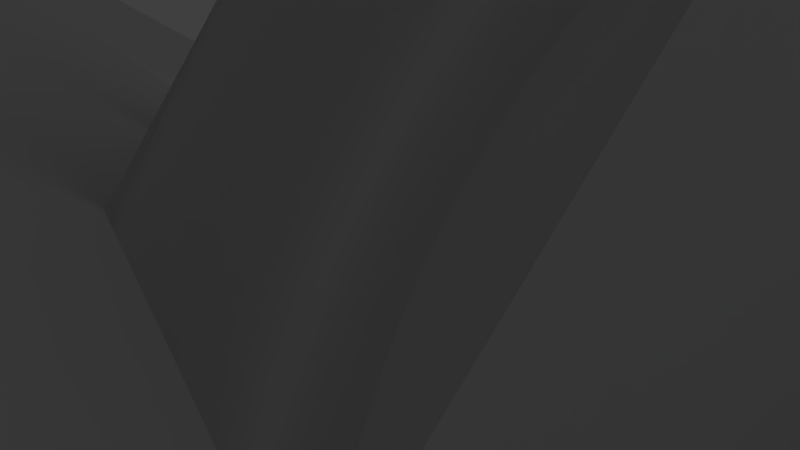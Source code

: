 # Source: basic_idea_1.blend  (saved by Blender 2.72.0; exported with 4.5.12 LTS)
import bpy
from mathutils import Matrix  # noqa: F401  (used for matrix-valued properties, if any)

bpy.ops.wm.read_factory_settings(use_empty=True)
scene = bpy.context.scene
scene.name = 'Scene'

# ---- collections
col_collection_1 = bpy.data.collections.new('Collection 1'); scene.collection.children.link(col_collection_1)
col_collection_2 = bpy.data.collections.new('Collection 2'); scene.collection.children.link(col_collection_2)

# ---- world
world_world = bpy.data.worlds.new('World'); scene.world = world_world
world_world.color = (0.05088, 0.05088, 0.05088)
world_world.use_sun_shadow = False
world_world.sun_shadow_jitter_overblur = 0.0
world_world.cycles.sampling_method = 'MANUAL'
world_world.cycles.sample_map_resolution = 256

# ---- cameras
cam_camera = bpy.data.cameras.new('Camera')
cam_camera.clip_end = 100.0
cam_camera.lens = 35.0
cam_camera.sensor_width = 32.0
cam_camera.sensor_height = 18.0
cam_camera.ortho_scale = 7.314
cam_camera.dof.focus_distance = 0.0
cam_camera.dof.aperture_fstop = 128.0

# ---- lights
light_lamp = bpy.data.lights.new('Lamp', 'POINT')
light_lamp.transmission_factor = 0.0
light_lamp.cutoff_distance = 30.0
light_lamp.energy = 100.0
light_lamp.shadow_buffer_clip_start = 1.001
light_lamp.shadow_soft_size = 0.1
light_lamp.shadow_maximum_resolution = 0.006
light_lamp.use_absolute_resolution = True
light_lamp.cycles.use_multiple_importance_sampling = False

# ---- meshes
me_cube_010 = bpy.data.meshes.new('Cube.010')
me_cube_010.from_pydata([(-1.0, -1.0, -1.0), (-1.0, 1.0, -1.0), (1.0, 1.0, -1.0), (1.0, -1.0, -1.0), (-1.0, -1.0, 1.0), (-1.0, 1.0, 1.0), (1.0, 1.0, 1.0), (1.0, -1.0, 1.0), (-1.0, -1.0, -0.8735), (-1.0, 1.0, -0.8735), (1.0, 1.0, -0.8735), (1.0, -1.0, -0.8735), (-1.0, -1.0, 1.126), (-1.0, 1.0, 1.126), (1.0, 1.0, 1.126), (1.0, -1.0, 1.126), (-1.0, -1.0, -0.8729), (-1.0, 1.0, -0.8729), (1.0, 1.0, -0.8729), (1.0, -1.0, -0.8729), (-1.0, -1.0, 1.127), (-1.0, 1.0, 1.127), (1.0, 1.0, 1.127), (1.0, -1.0, 1.127)], [], [(4, 0, 1, 5), (5, 1, 2, 6), (6, 2, 3, 7), (7, 3, 0, 4), (0, 3, 2, 1), (7, 4, 5, 6), (12, 8, 9, 13), (13, 9, 10, 14), (14, 10, 11, 15), (15, 11, 8, 12), (8, 11, 10, 9), (15, 12, 13, 14), (20, 21, 17, 16), (21, 22, 18, 17), (22, 23, 19, 18), (23, 20, 16, 19), (16, 17, 18, 19), (23, 22, 21, 20)])
me_cube_010.use_remesh_preserve_volume = False
me_cube_010.use_remesh_preserve_attributes = False
me_cube_010.use_mirror_vertex_groups = False
me_cube_010.update()
me_cube_003 = bpy.data.meshes.new('Cube.003')
me_cube_003.from_pydata([(-1.0, -1.0, -1.0), (-1.0, 1.0, -1.0), (1.0, 1.0, -1.0), (1.0, -1.0, -1.0), (-1.0, -1.0, 1.0), (-1.0, 1.0, 1.0), (1.0, 1.0, 1.0), (1.0, -1.0, 1.0)], [], [(4, 5, 1, 0), (5, 6, 2, 1), (6, 7, 3, 2), (7, 4, 0, 3), (0, 1, 2, 3), (7, 6, 5, 4)])
me_cube_003.use_remesh_preserve_volume = False
me_cube_003.use_remesh_preserve_attributes = False
me_cube_003.use_mirror_vertex_groups = False
me_cube_003.update()
me_cube_001 = bpy.data.meshes.new('Cube.001')
me_cube_001.from_pydata([(-0.3088, 1.0, -1.0), (-0.3088, 3.0, -1.0), (1.0, 3.0, -1.0), (1.0, 1.0, -1.0), (-0.3088, 1.0, 1.0), (-0.3088, 3.0, 1.0), (1.0, 3.0, 1.0), (1.0, 1.0, 1.0), (-0.3088, 1.0, 1.0), (-0.3088, 3.0, 1.0), (-0.3088, 3.0, -1.0), (-0.3088, 1.0, -1.0), (-0.01598, 3.0, 1.0), (1.0, 3.0, 1.0), (1.0, 3.0, -1.0), (-0.01598, 3.0, -1.0), (1.0, 3.0, 1.0), (1.0, 1.0, 1.0), (1.0, 1.0, -1.0), (1.0, 3.0, -1.0), (1.0, 1.0, 1.0), (-0.3088, 1.0, 1.0), (-0.3088, 1.0, -1.0), (1.0, 1.0, -1.0), (-0.3088, 1.0, -1.0), (-0.3088, 3.0, -1.0), (1.0, 3.0, -1.0), (1.0, 1.0, -1.0), (1.0, 1.0, 1.0), (1.0, 3.0, 1.0), (-0.3088, 3.0, 1.0), (-0.3088, 1.0, 1.0), (0.2769, 4.319, 1.0), (1.0, 4.319, 1.0), (1.0, 4.319, -1.0), (0.2769, 4.319, -1.0), (-1.0, -1.0, -1.0), (-1.0, 1.0, -1.0), (1.0, 1.0, -1.0), (1.0, -1.0, -1.0), (-1.0, -1.0, 1.0), (-1.0, 1.0, 1.0), (1.0, 1.0, 1.0), (1.0, -1.0, 1.0), (-1.0, 0.0, 1.0), (0.0, 1.0, 1.0), (1.0, 0.0, 1.0), (0.0, -1.0, 1.0), (0.0, 0.0, 1.0), (-1.0, 0.0, -1.0), (0.0, 1.0, -1.0), (1.0, 0.0, -1.0), (0.0, -1.0, -1.0), (0.0, 0.0, -1.0)], [], [(12, 13, 33, 32), (13, 14, 34, 33), (14, 15, 35, 34), (32, 33, 34, 35), (8, 9, 10, 11), (5, 9, 8, 4), (1, 10, 9, 5), (0, 11, 10, 1), (4, 8, 11, 0), (15, 12, 32, 35), (6, 13, 12, 5), (2, 14, 13, 6), (1, 15, 14, 2), (5, 12, 15, 1), (16, 17, 18, 19), (7, 17, 16, 6), (3, 18, 17, 7), (2, 19, 18, 3), (6, 16, 19, 2), (20, 21, 22, 23), (4, 21, 20, 7), (0, 22, 21, 4), (3, 23, 22, 0), (7, 20, 23, 3), (24, 25, 26, 27), (1, 25, 24, 0), (2, 26, 25, 1), (3, 27, 26, 2), (0, 24, 27, 3), (28, 29, 30, 31), (6, 29, 28, 7), (5, 30, 29, 6), (4, 31, 30, 5), (7, 28, 31, 4), (40, 44, 41, 37, 49, 36), (42, 46, 43, 39, 51, 38), (43, 47, 40, 36, 52, 39), (53, 50, 38, 51), (48, 45, 41, 44), (47, 48, 44, 40), (43, 46, 48, 47), (46, 42, 45, 48), (52, 53, 51, 39), (36, 49, 53, 52), (49, 37, 50, 53), (41, 37, 24, 31), (25, 15, 12, 30)])
me_cube_001.use_remesh_preserve_volume = False
me_cube_001.use_remesh_preserve_attributes = False
me_cube_001.use_mirror_vertex_groups = False
me_cube_001.update()
me_cube_004 = bpy.data.meshes.new('Cube.004')
me_cube_004.from_pydata([(-0.9688, -0.3115, -0.7219), (-0.9688, 0.9751, -0.7219), (-0.9688, 0.9751, -1.653), (-0.9688, -0.3115, -1.653), (1.637, -0.3115, -0.7219), (1.637, -0.3115, -1.653), (1.637, 0.9751, -0.7219), (1.637, 0.9751, -1.653), (-0.9688, 0.9751, -0.7219), (-0.9688, 2.473, -0.7219), (-0.9688, 2.473, -1.355), (-0.9688, 2.473, -1.987), (-0.9688, 0.9751, -1.987), (0.6332, 0.9751, -0.7219), (0.6332, 0.9751, -1.987), (0.6332, 2.473, -0.7219), (-0.1678, 2.473, -0.7219), (-0.1678, 2.473, -1.355), (-0.1678, 2.473, -1.987), (0.6332, 2.473, -1.987), (0.6332, 2.473, -1.355), (0.2327, 2.473, -0.7219), (-0.5683, 2.473, -0.7219), (-0.1678, 2.473, -1.038), (-0.9688, 2.473, -1.038), (-0.5683, 2.473, -1.355), (-0.1678, 2.473, -1.671), (-0.5683, 2.473, -1.987), (-0.9688, 2.473, -1.671), (0.2327, 2.473, -1.987), (0.6332, 2.473, -1.671), (0.6332, 2.473, -1.038), (0.2327, 2.473, -1.355), (-0.5683, 2.473, -1.038), (-0.5683, 2.473, -1.671), (0.2327, 2.473, -1.038), (0.2327, 2.473, -1.671), (0.03246, 2.473, -0.7219), (-0.368, 2.473, -0.7219), (-0.1678, 2.473, -1.196), (-0.9688, 2.473, -0.8801), (-0.368, 2.473, -1.355), (-0.1678, 2.473, -1.829), (-0.7685, 2.473, -1.987), (-0.9688, 2.473, -1.513), (0.4329, 2.473, -1.987), (0.6332, 2.473, -1.513), (0.6332, 2.473, -0.8801), (0.03246, 2.473, -1.355), (0.4329, 2.473, -0.7219), (-0.7685, 2.473, -0.7219), (-0.1678, 2.473, -0.8801), (-0.9688, 2.473, -1.196), (-0.7685, 2.473, -1.355), (-0.1678, 2.473, -1.513), (-0.368, 2.473, -1.987), (-0.9688, 2.473, -1.829), (0.03246, 2.473, -1.987), (0.6332, 2.473, -1.829), (0.6332, 2.473, -1.196), (0.4329, 2.473, -1.355), (-0.5683, 2.473, -1.196), (-0.5683, 2.473, -0.8801), (-0.7685, 2.473, -1.038), (-0.368, 2.473, -1.038), (-0.5683, 2.473, -1.829), (-0.5683, 2.473, -1.513), (-0.7685, 2.473, -1.671), (0.2327, 2.473, -1.196), (0.2327, 2.473, -0.8801), (0.03246, 2.473, -1.038), (0.4329, 2.473, -1.038), (0.2327, 2.473, -1.829), (0.2327, 2.473, -1.513), (0.03246, 2.473, -1.671), (0.4329, 2.473, -1.671), (-0.368, 2.473, -1.196), (0.4329, 2.473, -1.196), (0.4329, 2.473, -1.829), (-0.7685, 2.473, -1.196), (-0.7685, 2.473, -0.8801), (-0.368, 2.473, -0.8801), (-0.7685, 2.473, -1.829), (-0.7685, 2.473, -1.513), (-0.1863, 2.473, -1.987), (0.03246, 2.473, -1.196), (0.03246, 2.473, -0.8801), (0.4329, 2.473, -0.8801), (0.03246, 2.473, -1.829), (0.03246, 2.473, -1.513), (0.4329, 2.473, -1.513)], [], [(0, 1, 2, 3), (4, 0, 3, 5), (4, 6, 1, 0), (1, 6, 7, 2), (3, 2, 7, 5), (6, 4, 5, 7), (8, 9, 40, 24, 52, 10, 44, 28, 56, 11, 12), (13, 15, 49, 21, 37, 16, 38, 22, 50, 9, 8), (76, 39, 17, 41), (12, 11, 43, 27, 55, 84, 18, 57, 29, 45, 19, 14), (15, 13, 14, 19, 58, 30, 46, 20, 59, 31, 47), (77, 59, 20, 60), (78, 58, 19, 45), (79, 61, 25, 53), (80, 62, 33, 63), (81, 51, 23, 64), (82, 65, 27, 43), (83, 66, 34, 67), (85, 68, 32, 48), (86, 69, 35, 70), (87, 47, 31, 71), (88, 72, 29, 57), (89, 73, 36, 74), (90, 46, 30, 75), (61, 76, 41, 25), (33, 64, 76, 61), (64, 23, 39, 76), (68, 77, 60, 32), (35, 71, 77, 68), (71, 31, 59, 77), (72, 78, 45, 29), (36, 75, 78, 72), (75, 30, 58, 78), (52, 79, 53, 10), (24, 63, 79, 52), (63, 33, 61, 79), (40, 80, 63, 24), (9, 50, 80, 40), (50, 22, 62, 80), (62, 81, 64, 33), (22, 38, 81, 62), (38, 16, 51, 81), (56, 82, 43, 11), (28, 67, 82, 56), (67, 34, 65, 82), (44, 83, 67, 28), (10, 53, 83, 44), (53, 25, 66, 83), (39, 85, 48, 17), (23, 70, 85, 39), (70, 35, 68, 85), (51, 86, 70, 23), (16, 37, 86, 51), (37, 21, 69, 86), (69, 87, 71, 35), (21, 49, 87, 69), (49, 15, 47, 87), (42, 88, 57, 18), (26, 74, 88, 42), (74, 36, 72, 88), (54, 89, 74, 26), (17, 48, 89, 54), (48, 32, 73, 89), (73, 90, 75, 36), (32, 60, 90, 73), (60, 20, 46, 90)])
me_cube_004.use_remesh_preserve_volume = False
me_cube_004.use_remesh_preserve_attributes = False
me_cube_004.use_mirror_vertex_groups = False
me_cube_004.update()
me_cube_005 = bpy.data.meshes.new('Cube.005')
me_cube_005.from_pydata([(0.9954, -0.01676, -1.081), (0.9954, -0.01676, 1.0), (1.191, -0.03597, -1.081), (1.191, -0.03597, 1.0), (1.378, -0.09288, -1.081), (1.378, -0.09288, 1.0), (1.551, -0.1853, -1.081), (1.551, -0.1853, 1.0), (1.703, -0.3097, -1.081), (1.703, -0.3097, 1.0), (1.827, -0.4612, -1.081), (1.827, -0.4612, 1.0), (1.919, -0.6341, -1.081), (1.919, -0.6341, 1.0), (1.976, -0.8217, -1.081), (1.976, -0.8217, 1.0), (1.995, -1.017, -1.081), (1.995, -1.017, 1.0), (1.976, -1.212, -1.081), (1.976, -1.212, 1.0), (1.919, -1.399, -1.081), (1.919, -1.399, 1.0), (1.827, -1.572, -1.081), (1.827, -1.572, 1.0), (1.703, -1.724, -1.081), (1.703, -1.724, 1.0), (1.551, -1.848, -1.081), (1.551, -1.848, 1.0), (1.378, -1.941, -1.081), (1.378, -1.941, 1.0), (1.191, -1.998, -1.081), (1.191, -1.998, 1.0), (0.9954, -2.017, -1.081), (0.9954, -2.017, 1.0), (0.8003, -1.998, -1.081), (0.8003, -1.998, 1.0), (0.6127, -1.941, -1.081), (0.6127, -1.941, 1.0), (0.4399, -1.848, -1.081), (0.4399, -1.848, 1.0), (0.2883, -1.724, -1.081), (0.2883, -1.724, 1.0), (0.164, -1.572, -1.081), (0.164, -1.572, 1.0), (0.07155, -1.399, -1.081), (0.07155, -1.399, 1.0), (0.01465, -1.212, -1.081), (0.01465, -1.212, 1.0), (-0.004568, -1.017, -1.081), (-0.004568, -1.017, 1.0), (0.01465, -0.8217, -1.081), (0.07155, -0.6341, -1.081), (0.164, -0.4612, -1.081), (0.2883, -0.3097, -1.081), (0.4399, -0.1853, -1.081), (0.6127, -0.09288, -1.081), (0.8003, -0.03597, -1.081), (0.9954, -1.017, 1.0)], [], [(0, 1, 3, 2), (2, 3, 5, 4), (4, 5, 7, 6), (6, 7, 9, 8), (8, 9, 11, 10), (10, 11, 13, 12), (12, 13, 15, 14), (14, 15, 17, 16), (16, 17, 19, 18), (18, 19, 21, 20), (20, 21, 23, 22), (22, 23, 25, 24), (24, 25, 27, 26), (26, 27, 29, 28), (28, 29, 31, 30), (30, 31, 33, 32), (32, 33, 35, 34), (34, 35, 37, 36), (36, 37, 39, 38), (38, 39, 41, 40), (40, 41, 43, 42), (42, 43, 45, 44), (44, 45, 47, 46), (46, 47, 49, 48), (0, 2, 4, 6, 8, 10, 12, 14, 16, 18, 20, 22, 24, 26, 28, 30, 32, 34, 36, 38, 40, 42, 44, 46, 48, 50, 51, 52, 53, 54, 55, 56), (3, 1, 57, 49, 47, 45, 43, 41, 39, 37, 35, 33, 31, 29, 27, 25, 23, 21, 19, 17, 15, 13, 11, 9, 7, 5)])
me_cube_005.use_remesh_preserve_volume = False
me_cube_005.use_remesh_preserve_attributes = False
me_cube_005.use_mirror_vertex_groups = False
me_cube_005.update()
me_torus_001 = bpy.data.meshes.new('Torus.001')
me_torus_001.from_pydata([(4.454, -1.774, -0.321), (4.532, -1.839, -0.2235), (4.508, -1.839, -0.1192), (4.47, -1.833, -0.01982), (1.692, -0.4617, 0.2628), (1.693, -0.3504, 0.3729), (1.68, -0.2507, 0.4695), (2.217, -1.128, 0.1599), (1.748, -0.8526, 0.3096), (1.774, -0.5899, 0.4456), (1.78, -0.3609, 0.5517), (1.761, -0.1812, 0.6212), (1.715, -0.06088, 0.65), (1.641, -0.004597, 0.6369), (1.55, 0.0, 0.5876), (1.464, 0.0, 0.5226), (1.39, 0.0, 0.4454), (1.328, 0.0, 0.3577), (1.281, 0.0, 0.2617), (1.248, 0.0, 0.1595), (1.232, 0.0, 0.05358), (1.232, 0.0, -0.05358), (1.248, 0.0, -0.1595), (1.281, 0.0, -0.2617), (1.328, 0.0, -0.3577), (1.39, 0.0, -0.4454), (1.464, 0.0, -0.5226), (1.55, 0.0, -0.5876), (1.644, 0.0, -0.6388), (1.745, 0.0, -0.675), (1.85, 0.0, -0.6954), (1.957, 0.0, -0.6995), (2.061, -0.005091, -0.6893), (2.136, -0.06234, -0.6843), (2.174, -0.1832, -0.69), (2.176, -0.3631, -0.7054), (2.144, -0.5919, -0.7278), (2.083, -0.8541, -0.7525), (2.066, -1.129, -0.719), (2.902, -1.393, -0.5752), (3.96, -1.618, -0.4277), (-1.315, 2.278, 0.0), (-1.311, 2.271, 0.1069), (-1.299, 2.249, 0.2112), (-1.279, 2.215, 0.3106), (-1.251, 2.167, 0.4027), (-1.217, 2.108, 0.4854), (-1.177, 2.039, 0.5567), (-1.132, 1.961, 0.615), (-1.083, 1.876, 0.6588), (-1.032, 1.787, 0.6872), (-0.9784, 1.695, 0.6995), (-0.9249, 1.602, 0.6954), (-0.8723, 1.511, 0.675), (-0.8218, 1.423, 0.6388), (-0.73, 0.8673, 0.5222), (-0.6968, 0.8096, 0.4714), (-0.6677, 0.7594, 0.4111), (-0.6642, 1.15, 0.3577), (-0.6404, 1.109, 0.2617), (-0.6242, 1.081, 0.1595), (-0.616, 1.067, 0.05358), (-0.616, 1.067, -0.05358), (-0.6242, 1.081, -0.1595), (-0.6404, 1.109, -0.2617), (-0.6642, 1.15, -0.3577), (-0.695, 1.204, -0.4454), (-0.7321, 1.268, -0.5226), (-0.7748, 1.342, -0.5876), (-0.8218, 1.423, -0.6388), (-0.8723, 1.511, -0.675), (-0.9249, 1.602, -0.6954), (-0.9784, 1.695, -0.6995), (-1.032, 1.787, -0.6872), (-1.083, 1.876, -0.6588), (-1.132, 1.961, -0.615), (-1.177, 2.039, -0.5567), (-1.217, 2.108, -0.4854), (-1.251, 2.167, -0.4027), (-1.279, 2.215, -0.3106), (-1.299, 2.249, -0.2112), (-1.311, 2.271, -0.1069), (0.7242, -3.757, -0.2593), (0.7644, -3.788, -0.1837), (0.7739, -3.771, -0.1022), (0.7895, -3.744, -0.02456), (0.7361, -3.671, 0.04549), (0.4167, -3.525, 0.06966), (-0.3086, -3.322, 0.03202), (-1.238, -3.079, 0.005456), (-1.543, -2.811, 0.1007), (-1.401, -2.534, 0.2078), (-1.26, -2.26, 0.3), (-1.127, -2.002, 0.3731), (-1.005, -1.767, 0.4242), (-0.8991, -1.562, 0.4517), (-0.8099, -1.392, 0.4555), (-0.7386, -1.257, 0.4365), (-0.685, -1.156, 0.3967), (-0.6477, -1.088, 0.3393), (-0.6251, -1.047, 0.2676), (-0.6125, -1.025, 0.1878), (-0.6061, -1.014, 0.1051), (-0.6061, -1.014, 0.0214), (-0.6125, -1.025, -0.06132), (-0.6251, -1.047, -0.1411), (-0.6437, -1.079, -0.2161), (-0.695, -1.204, -0.4454), (-0.7321, -1.268, -0.5226), (-0.7748, -1.342, -0.5876), (-0.8218, -1.423, -0.6388), (-0.8741, -1.514, -0.6765), (-0.9342, -1.621, -0.7032), (-1.003, -1.745, -0.72), (-1.081, -1.886, -0.728), (-1.167, -2.047, -0.7285), (-1.261, -2.223, -0.7224), (-1.415, -2.529, -0.6811), (-1.466, -2.614, -0.6927), (-1.672, -3.038, -0.6985), (-1.173, -3.277, -0.5826), (-0.1705, -3.486, -0.4404), (0.5014, -3.652, -0.3339), (0.2334, -0.9951, 0.5436), (-1.124, -0.1716, 0.3059), (-0.7668, -0.1668, 0.5622), (-1.139, -0.1697, 0.2282), (-0.02949, -0.8245, 0.5222), (0.5629, -0.4775, -0.4454), (0.1484, -0.586, -0.06132), (-0.02398, -0.7215, 0.3427), (0.1006, -0.6062, 0.0214), (-1.076, -0.1741, 0.4424), (0.2009, -0.5703, -0.1411), (0.6381, -0.477, -0.5226), (-1.102, -0.1537, -0.2513), (0.3333, 0.653, 0.5226), (0.528, 0.8249, 0.6995), (-1.102, -0.173, 0.3778), (0.7251, 0.8887, 0.615), (0.0825, -0.9435, 0.6096), (0.3244, 0.5796, 0.3577), (0.01085, -0.8891, 0.5905), (-0.03662, -0.7902, 0.4714), (0.3842, 0.7272, 0.6388), (0.5387, 0.4284, -0.2617), (0.1788, -0.9825, 0.5778), (0.4724, 0.7952, 0.6954), (0.6681, 0.4167, -0.4454), (0.3584, 0.5138, 0.1595), (0.4819, 0.4426, -0.1595), (0.3234, 0.6157, 0.4454), (-0.03477, -0.7556, 0.4111), (0.3907, 0.4858, 0.05358), (-1.217, 0.03844, -0.4854), (-1.149, -0.1676, 0.1467), (-1.044, -0.1747, 0.4981), (-1.152, -0.1651, 0.06325), (-1.124, -0.1567, -0.1793), (0.5897, 0.8508, 0.6872), (-1.044, -0.148, -0.3716), (0.3537, 0.6904, 0.5876), (-0.8891, -0.1726, 0.6096), (-1.139, -0.1596, -0.1017), (0.04312, -0.9179, 0.6064), (0.4322, 0.4618, -0.05358), (0.1281, -0.9652, 0.6), (0.02322, -0.6583, 0.1878), (0.3362, 0.5453, 0.2617), (-0.004495, -0.6888, 0.2676), (-0.8473, -0.171, 0.6064), (0.05852, -0.6305, 0.1051), (0.2567, -0.5595, -0.2161), (0.6013, 0.4197, -0.3577), (-0.9307, -0.1738, 0.6), (0.6559, 0.8722, 0.6588), (-0.8062, -0.1691, 0.5905), (-1.009, -0.1748, 0.5436), (0.7377, 0.4195, -0.5226), (0.4241, 0.7624, 0.675), (-1.149, -0.1625, -0.02021), (0.8084, 0.4279, -0.5876), (-0.971, -0.1745, 0.5778), (-0.01354, -0.8577, 0.5622)], [], [(0, 41, 42, 1), (1, 42, 43, 2), (2, 43, 44, 3), (3, 44, 45, 4), (4, 45, 46, 5), (5, 46, 47, 6), (6, 47, 48, 139, 7), (7, 139, 175, 8), (8, 175, 159, 9), (9, 159, 137, 10), (10, 137, 147, 11), (11, 147, 179, 12), (12, 179, 144, 13), (13, 144, 161, 14), (14, 161, 136, 15), (15, 136, 151, 16), (16, 151, 141, 17), (17, 141, 168, 18), (18, 168, 149, 19), (19, 149, 153, 20), (20, 153, 165, 21), (21, 165, 150, 22), (22, 150, 145, 23), (23, 145, 173, 24), (24, 173, 148, 25), (25, 148, 178, 26), (26, 178, 181, 27), (27, 181, 68, 69, 28), (28, 69, 70, 29), (29, 70, 71, 30), (30, 71, 72, 31), (31, 72, 73, 32), (32, 73, 74, 33), (33, 74, 75, 34), (34, 75, 76, 35), (35, 76, 77, 36), (36, 77, 78, 37), (37, 78, 79, 38), (38, 79, 80, 39), (39, 80, 81, 40), (0, 40, 81, 41), (41, 157, 155, 42), (42, 155, 126, 43), (43, 126, 124, 44), (44, 124, 138, 45), (45, 138, 132, 46), (46, 132, 156, 47), (47, 156, 177, 48), (48, 177, 182, 49), (49, 182, 174, 50), (50, 174, 162, 51), (51, 162, 170, 52), (52, 170, 176, 53), (53, 176, 125, 54), (54, 125, 95, 96, 55), (55, 96, 97, 56), (56, 97, 98, 57), (57, 98, 99, 58), (58, 99, 100, 59), (59, 100, 101, 60), (60, 101, 102, 61), (61, 102, 103, 62), (62, 103, 104, 63), (63, 104, 105, 64), (64, 105, 106, 65), (65, 106, 107, 66), (66, 107, 108, 67), (67, 108, 109, 68), (68, 109, 110, 69), (69, 110, 111, 70), (70, 111, 112, 71), (71, 112, 113, 72), (72, 113, 114, 73), (73, 114, 115, 74), (74, 115, 116, 75), (75, 116, 117, 160, 76), (76, 160, 154, 77), (77, 154, 135, 78), (78, 135, 158, 79), (79, 158, 163, 80), (80, 163, 180, 81), (81, 180, 157, 41), (82, 0, 1, 83), (83, 1, 2, 84), (84, 2, 3, 85), (85, 3, 4, 86), (86, 4, 5, 87), (87, 5, 6, 88), (88, 6, 7, 123, 89), (123, 7, 8, 146), (146, 8, 9, 166), (166, 9, 10, 140), (140, 10, 11, 164), (164, 11, 12, 142), (142, 12, 13, 183), (183, 13, 14, 127), (127, 14, 15, 143), (143, 15, 16, 152), (152, 16, 17, 130), (130, 17, 18, 169), (169, 18, 19, 167), (167, 19, 20, 171), (171, 20, 21, 131), (131, 21, 22, 129), (129, 22, 23, 133), (133, 23, 24, 172), (172, 24, 25, 128), (128, 25, 26, 134), (108, 134, 26, 27, 109), (109, 27, 28, 110), (110, 28, 29, 111), (111, 29, 30, 112), (112, 30, 31, 113), (113, 31, 32, 114), (114, 32, 33, 115), (115, 33, 34, 116), (116, 34, 35, 117), (117, 35, 36, 118), (118, 36, 37, 119), (119, 37, 38, 120), (120, 38, 39, 121), (121, 39, 40, 122), (122, 40, 0, 82), (157, 82, 83, 155), (153, 61, 62, 165), (144, 54, 55, 161), (102, 171, 131, 103), (95, 183, 127, 96), (180, 122, 82, 157), (176, 94, 95, 125), (132, 87, 88, 156), (148, 66, 67, 178), (168, 59, 60, 149), (147, 52, 53, 179), (107, 128, 134, 108), (100, 169, 167, 101), (93, 164, 142, 94), (158, 120, 121, 163), (162, 92, 93, 170), (124, 85, 86, 138), (145, 64, 65, 173), (151, 57, 58, 141), (159, 50, 51, 137), (105, 133, 172, 106), (98, 152, 130, 99), (91, 166, 140, 92), (154, 118, 119, 135), (182, 90, 91, 174), (155, 83, 84, 126), (165, 62, 63, 150), (161, 55, 56, 136), (139, 48, 49, 175), (103, 131, 129, 104), (96, 127, 143, 97), (89, 123, 146, 90), (156, 88, 89, 177), (178, 67, 68, 181), (149, 60, 61, 153), (179, 53, 54, 144), (101, 167, 171, 102), (94, 142, 183, 95), (163, 121, 122, 180), (170, 93, 94, 176), (138, 86, 87, 132), (173, 65, 66, 148), (141, 58, 59, 168), (137, 51, 52, 147), (106, 172, 128, 107), (99, 130, 169, 100), (92, 140, 164, 93), (135, 119, 120, 158), (174, 91, 92, 162), (126, 84, 85, 124), (150, 63, 64, 145), (136, 56, 57, 151), (175, 49, 50, 159), (104, 129, 133, 105), (97, 143, 152, 98), (90, 146, 166, 91), (160, 117, 118, 154), (177, 89, 90, 182)])
me_torus_001.use_remesh_preserve_volume = False
me_torus_001.use_remesh_preserve_attributes = False
me_torus_001.use_mirror_vertex_groups = False
me_torus_001.update()
me_plane_002 = bpy.data.meshes.new('Plane.002')
me_plane_002.from_pydata([(-0.999, -1.0, -0.0003426), (1.001, -1.0, -0.0003426), (-0.999, 0.9998, -0.0003426), (1.001, 0.9998, -0.0003426)], [], [(0, 1, 3, 2)])
me_plane_002.use_remesh_preserve_volume = False
me_plane_002.use_remesh_preserve_attributes = False
me_plane_002.use_mirror_vertex_groups = False
me_plane_002.update()
me_plane_003 = bpy.data.meshes.new('Plane.003')
me_plane_003.from_pydata([(-0.7059, -0.7003, -4.105), (0.7124, -0.7003, -4.105), (-0.7059, 0.7179, -4.105), (0.7124, 0.7179, -4.105), (-0.9971, 0.01066, -3.413), (0.003241, -0.9912, -3.413), (1.003, 0.008804, -3.413), (0.00287, 1.011, -3.413), (-0.7063, 0.7198, -2.722), (0.7124, 0.7179, -2.736), (0.712, -0.6985, -2.722), (-0.7063, -0.6985, -2.722), (0.7124, -0.7003, -2.736), (-0.7059, 0.7179, -2.736), (0.003241, -0.9912, -2.045), (1.003, 0.01066, -2.053), (0.003241, 1.009, -2.045), (-0.7059, 0.7179, -1.359), (0.712, 0.7198, -1.361), (0.712, -0.6985, -1.361), (-0.9971, 0.01066, -2.053), (-0.7063, -0.6985, -1.361), (-0.9968, 0.008804, -0.6681), (0.7124, -0.7003, -5.082e-08), (0.003241, 1.009, -0.6681), (1.003, 0.008804, -0.6681), (0.006892, -0.9947, -0.676), (-0.7091, -0.7091, 0.0), (-0.7091, 0.7091, 0.0), (0.7124, 0.7179, 0.0), (-1.0, 0.0, 0.6914), (0.0, -1.0, 0.6914), (1.0, 0.0, 0.6914), (0.0, 1.0, 0.6914), (-0.5, 0.0, 1.227), (0.0, 0.5, 1.227), (0.5, 0.0, 1.227), (0.0, -0.5, 1.227)], [], [(4, 0, 5), (5, 1, 6), (6, 3, 7), (7, 2, 4), (5, 0, 1), (4, 2, 0), (7, 3, 2), (6, 1, 3), (16, 17, 18), (7, 8, 9), (15, 19, 14), (5, 10, 11), (4, 11, 8), (15, 12, 9), (4, 8, 7), (37, 36, 35, 34), (14, 12, 15), (16, 18, 15), (14, 11, 12), (20, 17, 16), (20, 13, 11), (22, 26, 27), (25, 18, 24), (24, 18, 17), (22, 21, 26), (24, 17, 22), (24, 28, 29), (32, 23, 29), (31, 27, 23), (26, 19, 25), (25, 23, 26), (14, 19, 21), (24, 29, 25), (25, 29, 23), (27, 31, 30), (32, 29, 33), (22, 17, 21), (20, 21, 17), (30, 28, 27), (33, 29, 28), (26, 21, 19), (33, 28, 30), (5, 11, 4), (23, 27, 26), (34, 30, 31, 37), (36, 37, 31, 32), (35, 36, 32, 33), (34, 35, 33, 30), (27, 28, 22), (14, 21, 20), (31, 23, 32), (16, 9, 13), (15, 9, 16), (6, 9, 10), (16, 13, 20), (20, 11, 14), (7, 9, 6), (6, 10, 5), (15, 18, 19), (22, 28, 24), (25, 19, 18)])
_uv = me_plane_003.uv_layers.new(name='UVMap')
_uv.uv.foreach_set('vector', [0.4491, 0.9046, 0.5392, 0.8092, 0.629, 0.9045, 0.629, 0.9045, 0.7189, 0.8094, 0.8083, 0.9048, 0.09006, 0.9043, 0.1797, 0.8092, 0.2695, 0.9045, 0.2695, 0.9045, 0.3594, 0.8093, 0.4491, 0.9046, 0.629, 0.9045, 0.5392, 0.8092, 0.7189, 0.8094, 0.4491, 0.9046, 0.3594, 0.8093, 0.5392, 0.8092, 0.2695, 0.9045, 0.1797, 0.8092, 0.3594, 0.8093, 0.09006, 0.9043, 0.0001258, 0.8094, 0.1797, 0.8092, 0.3788, 0.2697, 0.2842, 0.3594, 0.2846, 0.1801, 0.2695, 0.9045, 0.3592, 0.9998, 0.1795, 0.998, 0.3787, 0.8089, 0.2836, 0.719, 0.3783, 0.6292, 0.629, 0.9045, 0.7187, 0.9999, 0.539, 0.9998, 0.4491, 0.9046, 0.539, 0.9998, 0.3592, 0.9998, 0.3796, 0.09053, 0.4734, 0.0001244, 0.474, 0.1798, 0.4491, 0.9046, 0.3592, 0.9998, 0.2695, 0.9045, 0.7547, 0.07647, 0.7462, 0.1568, 0.6702, 0.1502, 0.6807, 0.082, 0.3783, 0.6292, 0.4734, 0.7194, 0.3787, 0.8089, 0.3788, 0.2697, 0.2846, 0.1801, 0.3796, 0.09053, 0.3783, 0.6292, 0.4721, 0.5394, 0.4734, 0.7194, 0.3795, 0.4493, 0.2842, 0.3594, 0.3788, 0.2697, 0.3795, 0.4493, 0.474, 0.3597, 0.4721, 0.5394, 0.1886, 0.449, 0.189, 0.6293, 0.0956, 0.5391, 0.1892, 0.09045, 0.2846, 0.1801, 0.1894, 0.2695, 0.1894, 0.2695, 0.2846, 0.1801, 0.2842, 0.3594, 0.1886, 0.449, 0.2839, 0.539, 0.189, 0.6293, 0.1894, 0.2695, 0.2842, 0.3594, 0.1886, 0.449, 0.1894, 0.2695, 0.09672, 0.3597, 0.09712, 0.1802, 0.001647, 0.09026, 0.09625, 0.0007668, 0.09712, 0.1802, 0.0001244, 0.6283, 0.0956, 0.5391, 0.09555, 0.7191, 0.189, 0.6293, 0.2836, 0.719, 0.1883, 0.8089, 0.1883, 0.8089, 0.09555, 0.7191, 0.189, 0.6293, 0.3783, 0.6292, 0.2836, 0.719, 0.2839, 0.539, 0.1894, 0.2695, 0.09712, 0.1802, 0.1892, 0.09045, 0.1892, 0.09045, 0.09712, 0.1802, 0.09625, 0.0007668, 0.0956, 0.5391, 0.0001244, 0.6283, 0.0009502, 0.449, 0.001647, 0.09026, 0.09712, 0.1802, 0.001969, 0.2695, 0.1886, 0.449, 0.2842, 0.3594, 0.2839, 0.539, 0.3795, 0.4493, 0.2839, 0.539, 0.2842, 0.3594, 0.0009502, 0.449, 0.09672, 0.3597, 0.0956, 0.5391, 0.001969, 0.2695, 0.09712, 0.1802, 0.09672, 0.3597, 0.189, 0.6293, 0.2839, 0.539, 0.2836, 0.719, 0.001969, 0.2695, 0.09672, 0.3597, 0.0009502, 0.449, 0.629, 0.9045, 0.539, 0.9998, 0.4491, 0.9046, 0.09555, 0.7191, 0.0956, 0.5391, 0.189, 0.6293, 0.6807, 0.082, 0.607, 0.005098, 0.8304, 0.0001244, 0.7547, 0.07647, 0.7462, 0.1568, 0.7547, 0.07647, 0.8304, 0.0001244, 0.8304, 0.2279, 0.6702, 0.1502, 0.7462, 0.1568, 0.8304, 0.2279, 0.5993, 0.2336, 0.6807, 0.082, 0.6702, 0.1502, 0.5993, 0.2336, 0.607, 0.005098, 0.0956, 0.5391, 0.09672, 0.3597, 0.1886, 0.449, 0.3783, 0.6292, 0.2839, 0.539, 0.3795, 0.4493, 0.0001244, 0.6283, 0.09555, 0.7191, 0.0003095, 0.808, 0.3788, 0.2697, 0.474, 0.1798, 0.474, 0.3597, 0.3796, 0.09053, 0.474, 0.1798, 0.3788, 0.2697, 0.09006, 0.9043, 0.1795, 0.998, 0.0001244, 0.999, 0.3788, 0.2697, 0.474, 0.3597, 0.3795, 0.4493, 0.3795, 0.4493, 0.4721, 0.5394, 0.3783, 0.6292, 0.2695, 0.9045, 0.1795, 0.998, 0.09006, 0.9043, 0.8083, 0.9048, 0.7187, 0.9999, 0.629, 0.9045, 0.3796, 0.09053, 0.2846, 0.1801, 0.2844, 0.000593, 0.1886, 0.449, 0.09672, 0.3597, 0.1894, 0.2695, 0.1892, 0.09045, 0.2844, 0.000593, 0.2846, 0.1801])
me_plane_003.use_remesh_preserve_volume = False
me_plane_003.use_remesh_preserve_attributes = False
me_plane_003.use_mirror_vertex_groups = False
me_plane_003.update()

# ---- objects
ob_cube_004 = bpy.data.objects.new('Cube.004', me_cube_010)
ob_cube_002 = bpy.data.objects.new('Cube.002', me_cube_003)
ob_cube = bpy.data.objects.new('Cube', me_cube_001)
ob_cube_003 = bpy.data.objects.new('Cube.003', me_cube_004)
ob_cube_001 = bpy.data.objects.new('Cube.001', me_cube_005)
ob_torus_001 = bpy.data.objects.new('Torus.001', me_torus_001)
ob_plane = bpy.data.objects.new('Plane', me_plane_002)
ob_lamp = bpy.data.objects.new('Lamp', light_lamp)
ob_camera = bpy.data.objects.new('Camera', cam_camera)
ob_plane_001 = bpy.data.objects.new('Plane.001', me_plane_003)

# ---- transforms, parenting, visibility, modifiers, constraints
ob_cube_004.location = (9.707, 1.752, 0.05137)
ob_cube_004.scale = (-0.02884, -0.02884, -0.02884)
ob_cube_004.lineart.crease_threshold = 0.0
ob_cube_002.location = (2.317, -17.53, 0.3454)
ob_cube_002.rotation_euler = (0.0, -0.0, -0.3846)
ob_cube_002.scale = (0.2901, 0.2901, 0.2901)
ob_cube_002.lineart.crease_threshold = 0.0
_m = ob_cube_002.modifiers.new('Array', 'ARRAY')
_m.count = 4
_m.constant_offset_displace = (0.0, 0.0, 0.0)
_m.relative_offset_displace = (0.0, 1.0, 0.0)
_m = ob_cube_002.modifiers.new('Array.001', 'ARRAY')
_m.count = 10
_m.constant_offset_displace = (0.0, 0.0, 0.0)
_m.relative_offset_displace = (-1.0, 0.0, 1.0)
_m = ob_cube_002.modifiers.new('MeshDeform', 'MESH_DEFORM')
_m = ob_cube_002.modifiers.new('SimpleDeform', 'SIMPLE_DEFORM')
_m.deform_method = 'BEND'
_m.deform_axis = 'Z'
_m.factor = 1.274
_m.angle = 1.274
ob_cube.location = (-1.046, -7.879, 3.96)
ob_cube.scale = (5.226, 5.226, 4.184)
ob_cube.lineart.crease_threshold = 0.0
ob_cube_003.location = (9.252, -11.48, 7.521)
ob_cube_003.scale = (5.226, 5.226, 4.184)
ob_cube_003.lineart.crease_threshold = 0.0
_m = ob_cube_003.modifiers.new('Boolean', 'BOOLEAN')
_m.solver = 'FAST'
ob_cube_001.location = (-1.046, -7.879, 3.96)
ob_cube_001.scale = (5.226, 5.226, 4.184)
ob_cube_001.lineart.crease_threshold = 0.0
_m = ob_cube_001.modifiers.new('Boolean', 'BOOLEAN')
_m.object = ob_cube
_m.solver = 'FAST'
ob_torus_001.location = (7.962, 29.08, 1.632)
ob_torus_001.lineart.crease_threshold = 0.0
ob_plane.location = (0.0, -1.051, 0.0)
ob_plane.rotation_euler = (0.0002437, 0.001834, 0.0009938)
ob_plane.scale = (-72.1, -72.1, -72.1)
ob_plane.lineart.crease_threshold = 0.0
ob_lamp.location = (8.428, 4.395, 12.09)
ob_lamp.rotation_euler = (0.6503, 0.05522, 1.866)
ob_lamp.lock_rotations_4d = False
ob_lamp.empty_display_type = 'ARROWS'
ob_lamp.color = (0.0, 0.0, 0.0, 0.0)
ob_lamp.lineart.crease_threshold = 0.0
ob_camera.location = (-11.1, -18.26, 4.282)
ob_camera.rotation_euler = (1.442, -0.5209, 5.749)
ob_camera.scale = (1.192, 1.07, 1.246)
ob_camera.lock_rotations_4d = False
ob_camera.empty_display_type = 'ARROWS'
ob_camera.color = (0.0, 0.0, 0.0, 0.0)
ob_camera.display_type = 'WIRE'
ob_camera.lineart.crease_threshold = 0.0
ob_plane_001.location = (-2.964, 2.842, 4.819)
ob_plane_001.lineart.crease_threshold = 0.0

# ---- collection membership
col_collection_1.objects.link(ob_cube_004)
col_collection_1.objects.link(ob_cube_002)
col_collection_1.objects.link(ob_cube)
col_collection_1.objects.link(ob_cube_003)
col_collection_1.objects.link(ob_cube_001)
col_collection_1.objects.link(ob_torus_001)
col_collection_1.objects.link(ob_plane)
col_collection_1.objects.link(ob_lamp)
col_collection_1.objects.link(ob_camera)
col_collection_2.objects.link(ob_plane_001)

# ---- scene / render settings (as saved in the file)
scene.camera = ob_camera
scene.frame_start = 1; scene.frame_end = 250; scene.frame_set(1)
scene.render.engine = 'BLENDER_EEVEE_NEXT'
scene.render.resolution_percentage = 50
scene.render.dither_intensity = 0.0
scene.cycles.use_denoising = False
scene.cycles.samples = 10
scene.cycles.sampling_pattern = 'TABULATED_SOBOL'
scene.cycles.light_sampling_threshold = 0.0
scene.cycles.use_adaptive_sampling = False
scene.cycles.use_light_tree = False
scene.cycles.blur_glossy = 0.0
scene.cycles.pixel_filter_type = 'GAUSSIAN'
scene.cycles.sample_clamp_indirect = 0.0
scene.view_settings.view_transform = 'Standard'
bpy.context.view_layer.update()

